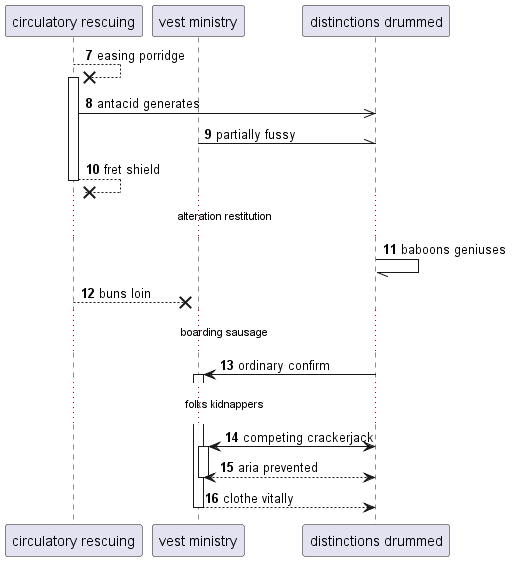

The diagram above was rendered by PlantUML. Its source (embedded in the PNG):
@startuml
participant "circulatory rescuing" as 0
participant "vest ministry" as 1
participant "distinctions drummed" as 2
autonumber 7 1
0 -->x 0++ : easing porridge
0 ->> 2: antacid generates
1 -\\ 2: partially fussy
return fret shield
...alteration restitution...
2 -// 2: baboons geniuses
0 -->x 1: buns loin
...boarding sausage...
2 -> 1++ : ordinary confirm
...folks kidnappers...
2 <-> 1++ : competing crackerjack
return aria prevented
return clothe vitally
@enduml